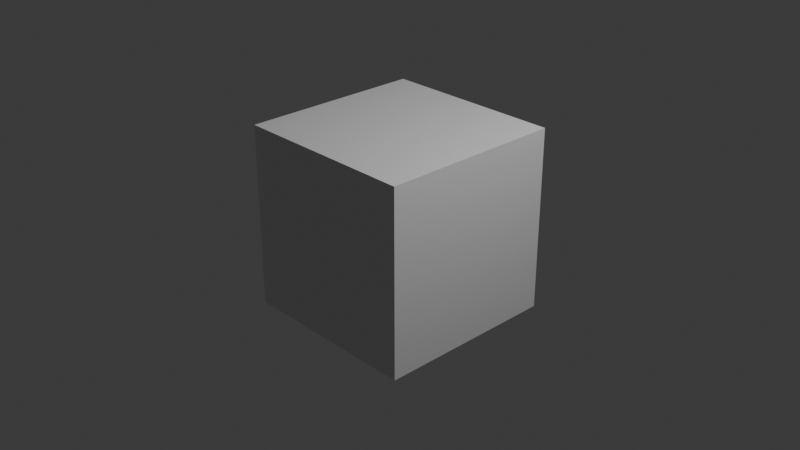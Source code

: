 # Source: volante.blend  (saved by Blender 5.0.118; exported with 4.5.12 LTS)
import bpy
from mathutils import Matrix  # noqa: F401  (used for matrix-valued properties, if any)

bpy.ops.wm.read_factory_settings(use_empty=True)
scene = bpy.context.scene
scene.name = 'Scene'

# ---- collections
col_collection = bpy.data.collections.new('Collection'); scene.collection.children.link(col_collection)

# ---- images (referenced by path relative to the original .blend; pixels are not part of the script)
import os
ASSET_DIR = os.environ.get("B2B_ASSET_DIR", "")  # directory of the original .blend (textures are referenced by path, not embedded)
HERE = os.path.dirname(os.path.abspath(__file__))  # packed textures are extracted next to this script under _unpacked/

def load_image(name, relpath, width, height, colorspace="sRGB"):
    """Load a texture the original file referenced (path relative to the .blend, or extracted next to this script)."""
    p = next((c for c in (os.path.join(HERE, relpath), os.path.join(ASSET_DIR, relpath)) if relpath and os.path.exists(c)), "")
    if p:
        img = bpy.data.images.load(p, check_existing=True)
        img.name = name
    else:  # same state as the original file: an image datablock whose file is absent (Cycles renders it pink)
        img = bpy.data.images.new(name, width, height)
        img.source = "FILE"
        img.filepath = "//" + (relpath or name)
    img.colorspace_settings.name = colorspace
    return img
img_001_color_basic_png = load_image('001_COLOR_BASIC.png', '_unpacked/001_COLOR_BASIC.99172c2c.png', 1024, 1024, 'sRGB')

# ---- materials (node trees are filled in below, after node groups)
mat_material = bpy.data.materials.new('Material')
mat_material.alpha_threshold = 0.0
mat_material.use_backface_culling_lightprobe_volume = False
mat_material.roughness = 0.5
mat_material.line_color = (0.0, 0.0, 0.0, 1.0)
mat_basic = bpy.data.materials.new('BASIC')
mat_basic.use_backface_culling_lightprobe_volume = False
mat_basic.use_transparent_shadow = False

# ---- material node trees
mat_material.use_nodes = True; mat_material.node_tree.nodes.clear()
_N = mat_material.node_tree.nodes; _L = mat_material.node_tree.links
n0 = _N.new('ShaderNodeOutputMaterial'); n0.name = 'Material Output'; n0.location = (200, 100)
n1 = _N.new('ShaderNodeBsdfPrincipled'); n1.name = 'Principled BSDF'; n1.location = (-200, 100)
_L.new(n1.outputs[0], n0.inputs[0])
n0.is_active_output = True
mat_basic.use_nodes = True; mat_basic.node_tree.nodes.clear()
_N = mat_basic.node_tree.nodes; _L = mat_basic.node_tree.links
n0 = _N.new('ShaderNodeBsdfPrincipled'); n0.name = 'Principled BSDF'; n0.location = (159, 365)
n0.distribution = 'GGX'
n0.subsurface_method = 'RANDOM_WALK_SKIN'
n0.inputs[1].default_value = 0.5
n0.inputs[3].default_value = 1.45
n0.inputs[11].default_value = 1.01
n0.inputs[13].default_value = 0.1
n0.inputs[27].default_value = (0.0, 0.0, 0.0, 1.0)
n0.inputs[28].default_value = 1.0
n1 = _N.new('ShaderNodeOutputMaterial'); n1.name = 'Material Output'; n1.location = (449, 365)
n2 = _N.new('ShaderNodeTexImage'); n2.name = 'Image Texture'; n2.location = (-419, 115)
n2.image = img_001_color_basic_png
_L.new(n0.outputs[0], n1.inputs[0])
_L.new(n2.outputs[0], n0.inputs[0])
n1.is_active_output = True

# ---- world
world_world = bpy.data.worlds.new('World'); scene.world = world_world
world_world.use_nodes = True; world_world.node_tree.nodes.clear()
_N = world_world.node_tree.nodes; _L = world_world.node_tree.links
n0 = _N.new('ShaderNodeOutputWorld'); n0.name = 'World Output'; n0.location = (200, 100)
n1 = _N.new('ShaderNodeBackground'); n1.name = 'Background'; n1.location = (-200, 100)
n1.inputs[0].default_value = (0.05088, 0.05088, 0.05088, 1.0)
_L.new(n1.outputs[0], n0.inputs[0])
n0.is_active_output = True
world_world.color = (0.05088, 0.05088, 0.05088)
world_world.sun_shadow_jitter_overblur = 0.0

# ---- cameras
cam_camera = bpy.data.cameras.new('Camera')
cam_camera.clip_end = 100.0
cam_camera.ortho_scale = 7.314

# ---- lights
light_light = bpy.data.lights.new('Light', 'POINT')
light_light.energy = 1000.0
light_light.shadow_soft_size = 0.1

# ---- meshes
me_cube = bpy.data.meshes.new('Cube')
me_cube.from_pydata([(1.0, 1.0, 1.0), (1.0, 1.0, -1.0), (1.0, -1.0, 1.0), (1.0, -1.0, -1.0), (-1.0, 1.0, 1.0), (-1.0, 1.0, -1.0), (-1.0, -1.0, 1.0), (-1.0, -1.0, -1.0)], [], [(0, 4, 6, 2), (3, 2, 6, 7), (7, 6, 4, 5), (5, 1, 3, 7), (1, 0, 2, 3), (5, 4, 0, 1)])
_uv = me_cube.uv_layers.new(name='UVMap')
_uv.uv.foreach_set('vector', [0.625, 0.5, 0.875, 0.5, 0.875, 0.75, 0.625, 0.75, 0.375, 0.75, 0.625, 0.75, 0.625, 1.0, 0.375, 1.0, 0.375, 0.0, 0.625, 0.0, 0.625, 0.25, 0.375, 0.25, 0.125, 0.5, 0.375, 0.5, 0.375, 0.75, 0.125, 0.75, 0.375, 0.5, 0.625, 0.5, 0.625, 0.75, 0.375, 0.75, 0.375, 0.25, 0.625, 0.25, 0.625, 0.5, 0.375, 0.5])
me_cube.materials.append(mat_material)
me_cube.use_mirror_vertex_groups = False
me_cube.update()
me_torus_004 = bpy.data.meshes.new('Torus.004')
me_torus_004.from_pydata([(0.1952, -3.949e-09, -0.0523), (0.1823, -0.0183, -0.04886), (0.1616, -0.01131, -0.04329), (0.1616, 0.01131, -0.04329), (0.1823, 0.0183, -0.04886), (0.1952, 3.949e-09, 0.0523), (0.1823, -0.0183, 0.04886), (0.1616, -0.01131, 0.04329), (0.1616, 0.01131, 0.04329), (0.1823, 0.0183, 0.04886), (0.1429, 1.079e-08, 0.1429), (0.1335, -0.0183, 0.1335), (0.1183, -0.01131, 0.1183), (0.1183, 0.01131, 0.1183), (0.1335, 0.0183, 0.1335), (0.0523, 1.474e-08, 0.1952), (0.04886, -0.0183, 0.1823), (0.04329, -0.01131, 0.1616), (0.04329, 0.01131, 0.1616), (0.04886, 0.0183, 0.1823), (-0.0523, 1.474e-08, 0.1952), (-0.04886, -0.0183, 0.1823), (-0.04329, -0.01131, 0.1616), (-0.04329, 0.01131, 0.1616), (-0.04886, 0.0183, 0.1823), (-0.1429, 1.079e-08, 0.1429), (-0.1335, -0.0183, 0.1335), (-0.1183, -0.01131, 0.1183), (-0.1183, 0.01131, 0.1183), (-0.1335, 0.0183, 0.1335), (-0.1952, 3.949e-09, 0.0523), (-0.1823, -0.0183, 0.04886), (-0.1616, -0.01131, 0.04329), (-0.1616, 0.01131, 0.04329), (-0.1823, 0.0183, 0.04886), (-0.1952, -3.949e-09, -0.0523), (-0.1823, -0.0183, -0.04886), (-0.1616, -0.01131, -0.04329), (-0.1616, 0.01131, -0.04329), (-0.1823, 0.0183, -0.04886), (-0.1429, -1.079e-08, -0.1429), (-0.1335, -0.0183, -0.1335), (-0.1183, -0.01131, -0.1183), (-0.1183, 0.01131, -0.1183), (-0.1335, 0.0183, -0.1335), (-0.0523, -1.474e-08, -0.1952), (-0.04886, -0.0183, -0.1823), (-0.04329, -0.01131, -0.1616), (-0.04329, 0.01131, -0.1616), (-0.04886, 0.0183, -0.1823), (0.0523, -1.474e-08, -0.1952), (0.04886, -0.0183, -0.1823), (0.04329, -0.01131, -0.1616), (0.04329, 0.01131, -0.1616), (0.04886, 0.0183, -0.1823), (0.1429, -1.079e-08, -0.1429), (0.1335, -0.0183, -0.1335), (0.1183, -0.01131, -0.1183), (0.1183, 0.01131, -0.1183), (0.1335, 0.0183, -0.1335), (0.0712, 0.01902, -0.02978), (0.0712, 0.01902, 0.02978), (0.05178, 0.01902, -0.06151), (0.0712, 0.01902, -1.505e-09), (0.1702, -0.007157, 0.02978), (0.1702, 0.007157, 0.02978), (0.1702, 0.007157, -6.092e-10), (0.1479, -0.007157, -0.07914), (0.1479, 0.007157, -0.07914), (0.1285, -0.007157, -0.1109), (0.1285, 0.007157, -0.1109), (0.1702, -0.007157, 4.715e-10), (0.0712, -0.007157, 0.02978), (0.0712, -0.007157, 4.715e-10), (0.0712, -0.007157, -0.02978), (0.05178, -0.007157, -0.06151), (0.06413, -0.01605, 0.02073), (0.06413, -0.01605, -0.003147), (0.06413, -0.01605, -0.02702), (0.04857, -0.01605, -0.05245), (-0.0712, 0.01902, -0.02978), (-0.0712, 0.01902, 0.02978), (-0.05178, 0.01902, -0.06151), (-0.0712, 0.01902, -1.505e-09), (-0.1702, -0.007157, 0.02978), (-0.1702, 0.007157, 0.02978), (-0.1702, 0.007157, -6.092e-10), (-0.1479, -0.007157, -0.07914), (-0.1479, 0.007157, -0.07914), (-0.1285, -0.007157, -0.1109), (-0.1285, 0.007157, -0.1109), (-0.1702, -0.007157, 4.715e-10), (-0.0712, -0.007157, 0.02978), (-0.0712, -0.007157, 4.715e-10), (-0.0712, -0.007157, -0.02978), (-0.05178, -0.007157, -0.06151), (-0.06413, -0.01605, 0.02073), (-0.06413, -0.01605, -0.003147), (-0.06413, -0.01605, -0.02702), (-0.04857, -0.01605, -0.05245)], [], [(0, 5, 6, 1), (1, 6, 7, 2), (2, 7, 8, 3), (3, 8, 9, 4), (4, 9, 5, 0), (5, 10, 11, 6), (6, 11, 12, 7), (7, 12, 13, 8), (8, 13, 14, 9), (9, 14, 10, 5), (10, 15, 16, 11), (11, 16, 17, 12), (12, 17, 18, 13), (13, 18, 19, 14), (14, 19, 15, 10), (15, 20, 21, 16), (16, 21, 22, 17), (17, 22, 23, 18), (18, 23, 24, 19), (19, 24, 20, 15), (20, 25, 26, 21), (21, 26, 27, 22), (22, 27, 28, 23), (23, 28, 29, 24), (24, 29, 25, 20), (25, 30, 31, 26), (26, 31, 32, 27), (27, 32, 33, 28), (28, 33, 34, 29), (29, 34, 30, 25), (30, 35, 36, 31), (31, 36, 37, 32), (32, 37, 38, 33), (33, 38, 39, 34), (34, 39, 35, 30), (35, 40, 41, 36), (36, 41, 42, 37), (37, 42, 43, 38), (38, 43, 44, 39), (39, 44, 40, 35), (40, 45, 46, 41), (41, 46, 47, 42), (42, 47, 48, 43), (43, 48, 49, 44), (44, 49, 45, 40), (45, 50, 51, 46), (46, 51, 52, 47), (47, 52, 53, 48), (48, 53, 54, 49), (49, 54, 50, 45), (50, 55, 56, 51), (51, 56, 57, 52), (52, 57, 58, 53), (53, 58, 59, 54), (54, 59, 55, 50), (55, 0, 1, 56), (56, 1, 2, 57), (57, 2, 3, 58), (58, 3, 4, 59), (59, 4, 0, 55), (63, 83, 81, 61), (63, 73, 74, 60), (62, 82, 80, 60), (61, 81, 92, 72), (72, 73, 71, 64), (92, 96, 76, 72), (63, 61, 65, 66), (68, 67, 69, 70), (65, 64, 71, 66), (60, 74, 67, 68), (62, 60, 68, 70), (73, 63, 66, 71), (74, 75, 69, 67), (75, 62, 70, 69), (61, 72, 64, 65), (60, 80, 83, 63), (75, 74, 78, 79), (73, 72, 76, 77), (79, 99, 95, 75), (76, 96, 97, 77), (98, 99, 79, 78), (74, 73, 77, 78), (98, 78, 77, 97), (83, 80, 94, 93), (92, 84, 91, 93), (83, 86, 85, 81), (88, 90, 89, 87), (85, 86, 91, 84), (80, 88, 87, 94), (82, 90, 88, 80), (93, 91, 86, 83), (94, 87, 89, 95), (95, 89, 90, 82), (81, 85, 84, 92), (95, 99, 98, 94), (93, 97, 96, 92), (94, 98, 97, 93), (82, 62, 75, 95)])
_uv = me_torus_004.uv_layers.new(name='UVMap')
_uv.uv.foreach_set('vector', [0.2481, 0.9224, 0.2481, 0.9224, 0.2481, 0.9224, 0.2481, 0.9224, 0.2481, 0.9224, 0.2481, 0.9224, 0.2481, 0.9224, 0.2481, 0.9224, 0.2481, 0.9224, 0.2481, 0.9224, 0.2481, 0.9224, 0.2481, 0.9224, 0.2481, 0.9224, 0.2481, 0.9224, 0.2481, 0.9224, 0.2481, 0.9224, 0.2481, 0.9224, 0.2481, 0.9224, 0.2481, 0.9224, 0.2481, 0.9224, 0.2481, 0.9224, 0.2481, 0.9224, 0.2481, 0.9224, 0.2481, 0.9224, 0.2481, 0.9224, 0.2481, 0.9224, 0.2481, 0.9224, 0.2481, 0.9224, 0.2481, 0.9224, 0.2481, 0.9224, 0.2481, 0.9224, 0.2481, 0.9224, 0.2481, 0.9224, 0.2481, 0.9224, 0.2481, 0.9224, 0.2481, 0.9224, 0.2481, 0.9224, 0.2481, 0.9224, 0.2481, 0.9224, 0.2481, 0.9224, 0.2481, 0.9224, 0.2481, 0.9224, 0.2481, 0.9224, 0.2481, 0.9224, 0.2481, 0.9224, 0.2481, 0.9224, 0.2481, 0.9224, 0.2481, 0.9224, 0.2481, 0.9224, 0.2481, 0.9224, 0.2481, 0.9224, 0.2481, 0.9224, 0.2481, 0.9224, 0.2481, 0.9224, 0.2481, 0.9224, 0.2481, 0.9224, 0.2481, 0.9224, 0.2481, 0.9224, 0.2481, 0.9224, 0.2481, 0.9224, 0.2481, 0.9224, 0.2481, 0.9224, 0.2481, 0.9224, 0.2481, 0.9224, 0.2481, 0.9224, 0.2481, 0.9224, 0.2481, 0.9224, 0.2481, 0.9224, 0.2481, 0.9224, 0.2481, 0.9224, 0.2481, 0.9224, 0.2481, 0.9224, 0.2481, 0.9224, 0.2481, 0.9224, 0.2481, 0.9224, 0.2481, 0.9224, 0.2481, 0.9224, 0.2481, 0.9224, 0.2481, 0.9224, 0.2481, 0.9224, 0.2481, 0.9224, 0.2481, 0.9224, 0.2481, 0.9224, 0.2481, 0.9224, 0.2481, 0.9224, 0.2481, 0.9224, 0.2481, 0.9224, 0.2481, 0.9224, 0.2481, 0.9224, 0.2481, 0.9224, 0.2481, 0.9224, 0.2481, 0.9224, 0.2481, 0.9224, 0.2481, 0.9224, 0.2481, 0.9224, 0.2481, 0.9224, 0.2481, 0.9224, 0.2481, 0.9224, 0.2481, 0.9224, 0.2481, 0.9224, 0.2481, 0.9224, 0.2481, 0.9224, 0.2481, 0.9224, 0.2481, 0.9224, 0.2481, 0.9224, 0.2481, 0.9224, 0.2481, 0.9224, 0.2481, 0.9224, 0.2481, 0.9224, 0.2481, 0.9224, 0.2481, 0.9224, 0.2481, 0.9224, 0.2481, 0.9224, 0.2481, 0.9224, 0.2481, 0.9224, 0.2481, 0.9224, 0.2481, 0.9224, 0.2481, 0.9224, 0.2481, 0.9224, 0.2481, 0.9224, 0.2481, 0.9224, 0.2481, 0.9224, 0.2481, 0.9224, 0.2481, 0.9224, 0.2481, 0.9224, 0.2481, 0.9224, 0.2481, 0.9224, 0.2481, 0.9224, 0.2481, 0.9224, 0.2481, 0.9224, 0.2481, 0.9224, 0.2481, 0.9224, 0.2481, 0.9224, 0.2481, 0.9224, 0.2481, 0.9224, 0.2481, 0.9224, 0.2481, 0.9224, 0.2481, 0.9224, 0.2481, 0.9224, 0.2481, 0.9224, 0.2481, 0.9224, 0.2481, 0.9224, 0.2481, 0.9224, 0.2481, 0.9224, 0.2481, 0.9224, 0.2481, 0.9224, 0.2481, 0.9224, 0.2481, 0.9224, 0.2481, 0.9224, 0.2481, 0.9224, 0.2481, 0.9224, 0.2481, 0.9224, 0.2481, 0.9224, 0.2481, 0.9224, 0.2481, 0.9224, 0.2481, 0.9224, 0.2481, 0.9224, 0.2481, 0.9224, 0.2481, 0.9224, 0.2481, 0.9224, 0.2481, 0.9224, 0.2481, 0.9224, 0.2481, 0.9224, 0.2481, 0.9224, 0.2481, 0.9224, 0.2481, 0.9224, 0.2481, 0.9224, 0.2481, 0.9224, 0.2481, 0.9224, 0.2481, 0.9224, 0.2481, 0.9224, 0.2481, 0.9224, 0.2481, 0.9224, 0.2481, 0.9224, 0.2481, 0.9224, 0.2481, 0.9224, 0.2481, 0.9224, 0.2481, 0.9224, 0.2481, 0.9224, 0.2481, 0.9224, 0.2481, 0.9224, 0.2481, 0.9224, 0.2481, 0.9224, 0.2481, 0.9224, 0.2481, 0.9224, 0.2481, 0.9224, 0.2481, 0.9224, 0.2481, 0.9224, 0.2481, 0.9224, 0.2481, 0.9224, 0.2481, 0.9224, 0.2481, 0.9224, 0.2481, 0.9224, 0.2481, 0.9224, 0.2481, 0.9224, 0.2481, 0.9224, 0.2481, 0.9224, 0.2481, 0.9224, 0.2481, 0.9224, 0.2481, 0.9224, 0.2481, 0.9224, 0.2481, 0.9224, 0.2481, 0.9224, 0.2481, 0.9224, 0.2481, 0.9224, 0.2481, 0.9224, 0.2481, 0.9224, 0.2481, 0.9224, 0.2481, 0.9224, 0.2481, 0.9224, 0.2481, 0.9224, 0.2481, 0.9224, 0.2481, 0.9224, 0.2481, 0.9224, 0.2481, 0.9224, 0.2481, 0.9224, 0.2481, 0.9224, 0.2481, 0.9224, 0.2481, 0.9224, 0.2481, 0.9224, 0.2481, 0.9224, 0.2481, 0.9224, 0.2481, 0.9224, 0.2481, 0.9224, 0.2481, 0.9224, 0.2481, 0.9224, 0.2481, 0.9224, 0.2481, 0.9224, 0.2481, 0.9224, 0.2481, 0.9224, 0.2481, 0.9224, 0.2481, 0.9224, 0.2481, 0.9224, 0.2481, 0.9224, 0.2481, 0.9224, 0.2481, 0.9224, 0.2481, 0.9224, 0.2481, 0.9224, 0.2481, 0.9224, 0.2481, 0.9224, 0.2466, 0.9317, 0.2466, 0.9317, 0.2466, 0.9317, 0.2466, 0.9317, 0.2466, 0.9317, 0.2466, 0.9317, 0.2466, 0.9317, 0.2466, 0.9317, 0.2466, 0.9317, 0.2466, 0.9317, 0.2466, 0.9317, 0.2466, 0.9317, 0.2466, 0.9317, 0.2466, 0.9317, 0.2466, 0.9317, 0.2466, 0.9317, 0.2466, 0.9317, 0.2466, 0.9317, 0.2466, 0.9317, 0.2466, 0.9317, 0.2466, 0.9317, 0.2466, 0.9317, 0.2466, 0.9317, 0.2466, 0.9317, 0.2466, 0.9317, 0.2466, 0.9317, 0.2466, 0.9317, 0.2466, 0.9317, 0.2466, 0.9317, 0.2466, 0.9317, 0.2466, 0.9317, 0.2466, 0.9317, 0.2466, 0.9317, 0.2466, 0.9317, 0.2466, 0.9317, 0.2466, 0.9317, 0.2466, 0.9317, 0.2466, 0.9317, 0.2466, 0.9317, 0.2466, 0.9317, 0.2466, 0.9317, 0.2466, 0.9317, 0.2466, 0.9317, 0.2466, 0.9317, 0.2466, 0.9317, 0.2466, 0.9317, 0.2466, 0.9317, 0.2466, 0.9317, 0.2466, 0.9317, 0.2466, 0.9317, 0.2466, 0.9317, 0.2466, 0.9317, 0.2466, 0.9317, 0.2466, 0.9317, 0.2466, 0.9317, 0.2466, 0.9317, 0.2466, 0.9317, 0.2466, 0.9317, 0.2466, 0.9317, 0.2466, 0.9317, 0.2466, 0.9317, 0.2466, 0.9317, 0.2466, 0.9317, 0.2466, 0.9317, 0.2466, 0.9317, 0.2466, 0.9317, 0.2466, 0.9317, 0.2466, 0.9317, 0.2466, 0.9317, 0.2466, 0.9317, 0.2466, 0.9317, 0.2466, 0.9317, 0.2466, 0.9317, 0.2466, 0.9317, 0.2466, 0.9317, 0.2466, 0.9317, 0.2466, 0.9317, 0.2466, 0.9317, 0.2466, 0.9317, 0.2466, 0.9317, 0.2466, 0.9317, 0.2466, 0.9317, 0.2466, 0.9317, 0.2466, 0.9317, 0.2466, 0.9317, 0.2466, 0.9317, 0.2466, 0.9317, 0.2466, 0.9317, 0.2466, 0.9317, 0.2466, 0.9317, 0.2466, 0.9317, 0.2466, 0.9317, 0.2466, 0.9317, 0.2466, 0.9317, 0.2466, 0.9317, 0.2466, 0.9317, 0.2466, 0.9317, 0.2466, 0.9317, 0.2466, 0.9317, 0.2466, 0.9317, 0.2466, 0.9317, 0.2466, 0.9317, 0.2466, 0.9317, 0.2466, 0.9317, 0.2466, 0.9317, 0.2466, 0.9317, 0.2466, 0.9317, 0.2466, 0.9317, 0.2466, 0.9317, 0.2466, 0.9317, 0.2466, 0.9317, 0.2466, 0.9317, 0.2466, 0.9317, 0.2466, 0.9317, 0.2466, 0.9317, 0.2466, 0.9317, 0.2466, 0.9317, 0.2466, 0.9317, 0.2466, 0.9317, 0.2466, 0.9317, 0.2466, 0.9317, 0.2466, 0.9317, 0.2466, 0.9317, 0.2466, 0.9317, 0.2466, 0.9317, 0.2466, 0.9317, 0.2466, 0.9317, 0.2466, 0.9317, 0.2466, 0.9317, 0.2466, 0.9317, 0.2466, 0.9317, 0.2466, 0.9317, 0.2466, 0.9317, 0.2466, 0.9317, 0.2466, 0.9317, 0.2466, 0.9317, 0.2466, 0.9317, 0.2466, 0.9317, 0.2466, 0.9317, 0.2466, 0.9317, 0.2466, 0.9317, 0.2466, 0.9317, 0.2466, 0.9317, 0.2466, 0.9317, 0.2466, 0.9317, 0.2466, 0.9317, 0.2466, 0.9317, 0.2466, 0.9317, 0.2466, 0.9317, 0.2466, 0.9317, 0.2466, 0.9317, 0.2466, 0.9317])
me_torus_004.materials.append(mat_basic)
me_torus_004.use_remesh_fix_poles = True
me_torus_004.use_remesh_preserve_attributes = False
me_torus_004.update()

# ---- objects
ob_cube = bpy.data.objects.new('Cube', me_cube)
ob_light = bpy.data.objects.new('Light', light_light)
ob_camera = bpy.data.objects.new('Camera', cam_camera)
ob_int_wheel_002 = bpy.data.objects.new('INT_WHEEL.002', me_torus_004)

# ---- transforms, parenting, visibility, modifiers, constraints
ob_cube.location = (0.0, 0.0, 0.0)
ob_cube.lock_rotations_4d = False
ob_cube.empty_display_type = 'ARROWS'
ob_cube.lineart.crease_threshold = 0.0
ob_light.location = (4.076, 1.005, 5.904)
ob_light.rotation_euler = (0.6503, 0.05522, 1.866)
ob_light.lock_rotations_4d = False
ob_light.empty_display_type = 'ARROWS'
ob_light.color = (0.0, 0.0, 0.0, 0.0)
ob_light.lineart.crease_threshold = 0.0
ob_camera.location = (7.359, -6.926, 4.958)
ob_camera.rotation_euler = (1.109, 0.0, 0.8149)
ob_camera.lock_rotations_4d = False
ob_camera.empty_display_type = 'ARROWS'
ob_camera.color = (0.0, 0.0, 0.0, 0.0)
ob_camera.display_type = 'WIRE'
ob_camera.lineart.crease_threshold = 0.0
ob_int_wheel_002.location = (-0.01306, -0.01636, 0.007408)
ob_int_wheel_002.rotation_euler = (-0.002864, 4.485e-08, 3.152)
ob_int_wheel_002.scale = (1.301, 1.0, 1.301)

# ---- collection membership
col_collection.objects.link(ob_cube)
col_collection.objects.link(ob_light)
col_collection.objects.link(ob_camera)
col_collection.objects.link(ob_int_wheel_002)

# ---- scene / render settings (as saved in the file)
scene.camera = ob_camera
scene.frame_start = 1; scene.frame_end = 250; scene.frame_set(1)
scene.render.engine = 'BLENDER_EEVEE_NEXT'
scene.render.bake_bias = 0.0
scene.render.bake_samples = 0
scene.cycles.sampling_pattern = 'TABULATED_SOBOL'
scene.eevee.use_volume_custom_range = False
bpy.context.view_layer.update()
